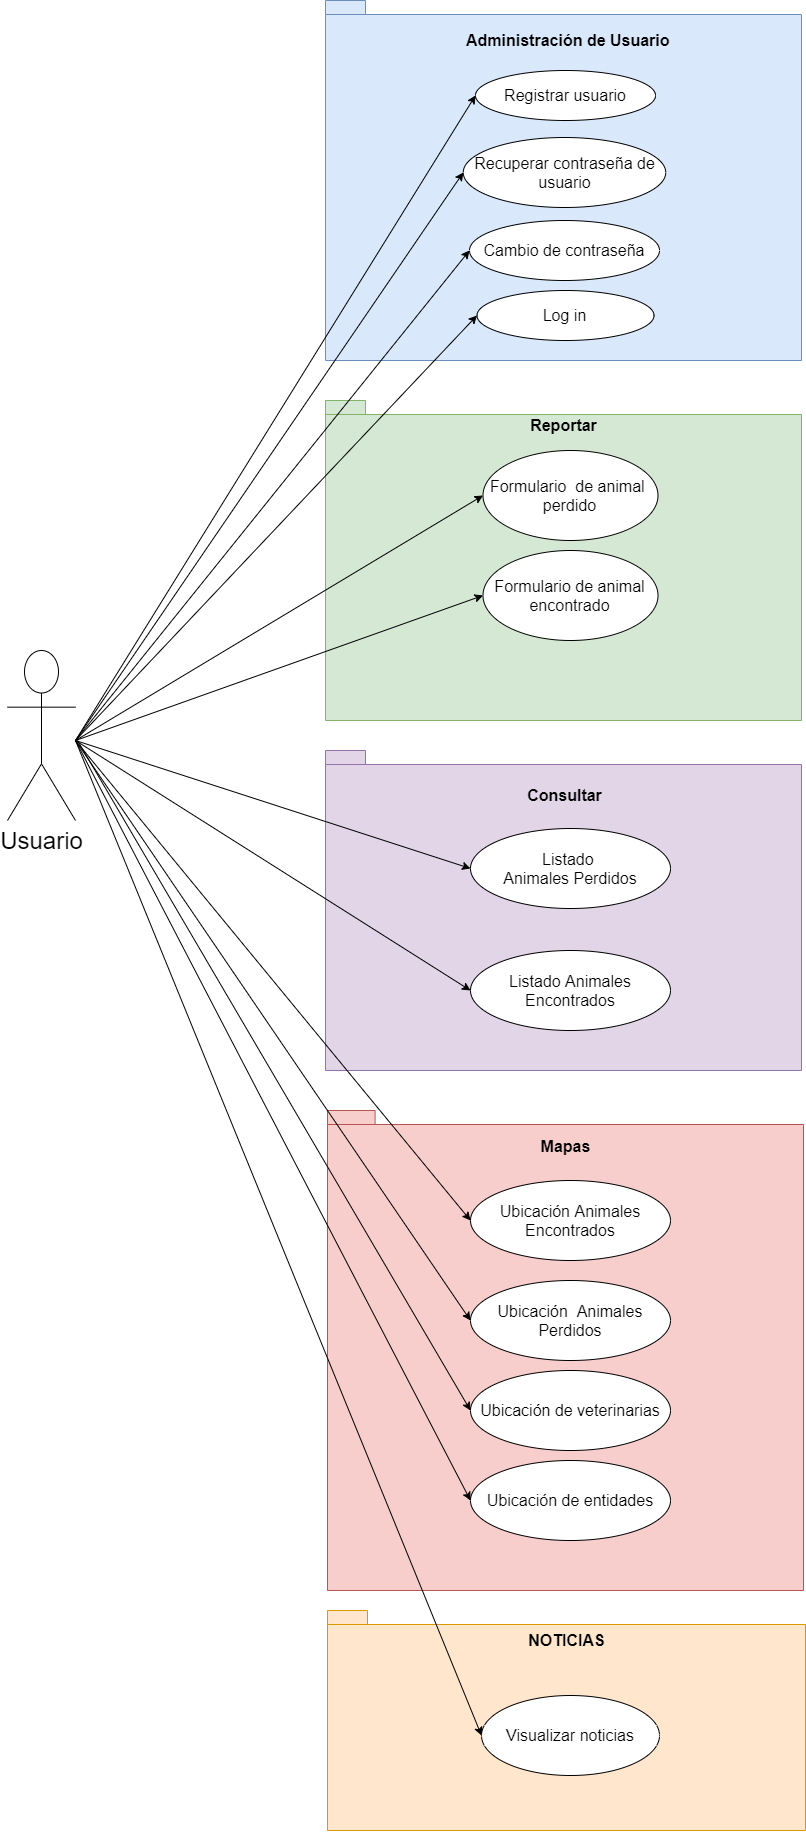

The diagram above was exported from draw.io. Its source (the exported page's mxGraphModel, read from the mxfile embedded in the PNG):
<mxGraphModel dx="2893" dy="2586" grid="1" gridSize="10" guides="1" tooltips="1" connect="1" arrows="1" fold="1" page="1" pageScale="1" pageWidth="827" pageHeight="1169" math="0" shadow="0">
  <root>
    <mxCell id="0" />
    <mxCell id="1" parent="0" />
    <mxCell id="J-2ttqnBj7reAbZkV2gW-1" value="Usuario" style="shape=umlActor;verticalLabelPosition=bottom;verticalAlign=top;html=1;outlineConnect=0;fontSize=24;" parent="1" vertex="1">
      <mxGeometry x="352" y="430" width="68" height="170" as="geometry" />
    </mxCell>
    <mxCell id="M-ZrvuhOco71ColSMuNZ-1" value="" style="shape=folder;fontStyle=1;spacingTop=10;tabWidth=40;tabHeight=14;tabPosition=left;html=1;fillColor=#dae8fc;strokeColor=#6c8ebf;" parent="1" vertex="1">
      <mxGeometry x="670" y="-220" width="476" height="360" as="geometry" />
    </mxCell>
    <mxCell id="M-ZrvuhOco71ColSMuNZ-2" value="&lt;div style=&quot;font-size: 16px; line-height: 110%;&quot;&gt;&lt;font style=&quot;font-size: 16px;&quot;&gt;Reportar&lt;/font&gt;&lt;/div&gt;" style="shape=folder;fontStyle=1;spacingTop=10;tabWidth=40;tabHeight=14;tabPosition=left;html=1;fillColor=#d5e8d4;strokeColor=#82b366;align=center;verticalAlign=top;fontSize=16;" parent="1" vertex="1">
      <mxGeometry x="670" y="180" width="476" height="320" as="geometry" />
    </mxCell>
    <mxCell id="M-ZrvuhOco71ColSMuNZ-3" value="" style="shape=folder;fontStyle=1;spacingTop=10;tabWidth=40;tabHeight=14;tabPosition=left;html=1;fillColor=#e1d5e7;strokeColor=#9673a6;align=left;" parent="1" vertex="1">
      <mxGeometry x="670" y="530" width="476" height="320" as="geometry" />
    </mxCell>
    <mxCell id="M-ZrvuhOco71ColSMuNZ-4" value="&lt;font style=&quot;font-size: 16px&quot;&gt;&lt;br&gt;NOTICIAS&lt;br&gt;&lt;br&gt;&lt;br&gt;&lt;br&gt;&lt;br&gt;&lt;br&gt;&lt;br&gt;&lt;br&gt;&lt;br&gt;&lt;br&gt;&lt;br&gt;&lt;/font&gt;" style="shape=folder;fontStyle=1;spacingTop=10;tabWidth=40;tabHeight=14;tabPosition=left;html=1;fillColor=#ffe6cc;strokeColor=#d79b00;" parent="1" vertex="1">
      <mxGeometry x="672" y="1390" width="478" height="220" as="geometry" />
    </mxCell>
    <mxCell id="rtQtzkiOS5jvTzPan1rb-2" value="Visualizar noticias" style="ellipse;whiteSpace=wrap;html=1;fontSize=16;" parent="1" vertex="1">
      <mxGeometry x="826" y="1475" width="178" height="80" as="geometry" />
    </mxCell>
    <mxCell id="J-2ttqnBj7reAbZkV2gW-12" value="&lt;font style=&quot;font-size: 16px&quot;&gt;Registrar usuario&lt;/font&gt;" style="ellipse;whiteSpace=wrap;html=1;" parent="1" vertex="1">
      <mxGeometry x="820" y="-150" width="180" height="50" as="geometry" />
    </mxCell>
    <mxCell id="J-2ttqnBj7reAbZkV2gW-13" value="Administración de Usuario&amp;nbsp;" style="text;html=1;strokeColor=none;fillColor=none;align=center;verticalAlign=middle;whiteSpace=wrap;rounded=0;fontStyle=1;fontSize=16;" parent="1" vertex="1">
      <mxGeometry x="770" y="-190" width="290" height="20" as="geometry" />
    </mxCell>
    <mxCell id="J-2ttqnBj7reAbZkV2gW-14" value="&lt;font style=&quot;font-size: 16px&quot;&gt;Recuperar contraseña de usuario&lt;/font&gt;" style="ellipse;whiteSpace=wrap;html=1;" parent="1" vertex="1">
      <mxGeometry x="807.75" y="-83" width="202.5" height="70" as="geometry" />
    </mxCell>
    <mxCell id="M-ZrvuhOco71ColSMuNZ-6" value="&lt;font style=&quot;font-size: 16px&quot;&gt;&lt;font style=&quot;font-size: 16px&quot;&gt;Mapas&lt;br&gt;&lt;/font&gt;&lt;br&gt;&lt;br&gt;&lt;br&gt;&lt;br&gt;&lt;br&gt;&lt;br&gt;&lt;br&gt;&lt;br&gt;&lt;br&gt;&lt;br&gt;&lt;br&gt;&lt;br&gt;&lt;br&gt;&lt;br&gt;&lt;br&gt;&lt;br&gt;&lt;br&gt;&lt;br&gt;&lt;br&gt;&lt;br&gt;&lt;br&gt;&lt;br&gt;&lt;/font&gt;" style="shape=folder;fontStyle=1;spacingTop=10;tabWidth=40;tabHeight=14;tabPosition=left;html=1;fillColor=#f8cecc;strokeColor=#b85450;align=center;" parent="1" vertex="1">
      <mxGeometry x="672" y="890" width="476" height="480" as="geometry" />
    </mxCell>
    <mxCell id="HEuKaIEGUagiO8qkvKYh-2" value="&lt;span style=&quot;font-size: 16px&quot;&gt;Listado Animales Encontrados&lt;/span&gt;" style="ellipse;whiteSpace=wrap;html=1;" parent="1" vertex="1">
      <mxGeometry x="815" y="730" width="200" height="80" as="geometry" />
    </mxCell>
    <mxCell id="J-2ttqnBj7reAbZkV2gW-15" value="&lt;font style=&quot;font-size: 16px&quot;&gt;Cambio de contraseña&lt;/font&gt;" style="ellipse;whiteSpace=wrap;html=1;" parent="1" vertex="1">
      <mxGeometry x="814" width="190" height="60" as="geometry" />
    </mxCell>
    <mxCell id="rtQtzkiOS5jvTzPan1rb-4" value="&lt;font style=&quot;font-size: 16px&quot;&gt;Formulario&amp;nbsp; de &lt;font style=&quot;font-size: 16px&quot;&gt;animal&amp;nbsp; perdido&lt;/font&gt;&lt;/font&gt;" style="ellipse;whiteSpace=wrap;html=1;fontSize=12;" parent="1" vertex="1">
      <mxGeometry x="827.5" y="230" width="175" height="90" as="geometry" />
    </mxCell>
    <mxCell id="M-ZrvuhOco71ColSMuNZ-8" value="&lt;font style=&quot;font-size: 16px&quot;&gt;Ubicación Animales Encontrados&lt;/font&gt;" style="ellipse;whiteSpace=wrap;html=1;fontSize=15;" parent="1" vertex="1">
      <mxGeometry x="815" y="960" width="200" height="80" as="geometry" />
    </mxCell>
    <mxCell id="rtQtzkiOS5jvTzPan1rb-5" value="&lt;font style=&quot;font-size: 16px&quot;&gt;Formulario de a&lt;font style=&quot;font-size: 16px&quot;&gt;nimal encontrado&lt;/font&gt;&lt;/font&gt;" style="ellipse;whiteSpace=wrap;html=1;fontSize=12;" parent="1" vertex="1">
      <mxGeometry x="827.5" y="330" width="175" height="90" as="geometry" />
    </mxCell>
    <mxCell id="J-2ttqnBj7reAbZkV2gW-16" value="&lt;font style=&quot;font-size: 16px&quot;&gt;Log in&lt;/font&gt;" style="ellipse;whiteSpace=wrap;html=1;" parent="1" vertex="1">
      <mxGeometry x="821.5" y="70" width="177" height="50" as="geometry" />
    </mxCell>
    <mxCell id="M-ZrvuhOco71ColSMuNZ-9" value="&lt;font style=&quot;font-size: 16px&quot;&gt;Ubicación&amp;nbsp; Animales Perdidos&lt;/font&gt;" style="ellipse;whiteSpace=wrap;html=1;" parent="1" vertex="1">
      <mxGeometry x="815" y="1060" width="200" height="80" as="geometry" />
    </mxCell>
    <mxCell id="HEuKaIEGUagiO8qkvKYh-7" value="&lt;b&gt;&lt;font style=&quot;font-size: 16px&quot;&gt;Consultar&lt;/font&gt;&lt;/b&gt;" style="text;html=1;strokeColor=none;fillColor=none;align=center;verticalAlign=middle;whiteSpace=wrap;rounded=0;" parent="1" vertex="1">
      <mxGeometry x="875.5" y="565" width="67" height="20" as="geometry" />
    </mxCell>
    <mxCell id="J-2ttqnBj7reAbZkV2gW-18" value="" style="endArrow=classic;html=1;entryX=0;entryY=0.5;entryDx=0;entryDy=0;" parent="1" target="J-2ttqnBj7reAbZkV2gW-12" edge="1">
      <mxGeometry width="50" height="50" relative="1" as="geometry">
        <mxPoint x="420" y="520" as="sourcePoint" />
        <mxPoint x="820" y="670" as="targetPoint" />
      </mxGeometry>
    </mxCell>
    <mxCell id="M-ZrvuhOco71ColSMuNZ-10" value="&lt;font style=&quot;font-size: 16px&quot;&gt;Ubicación de veterinarias&lt;/font&gt;" style="ellipse;whiteSpace=wrap;html=1;" parent="1" vertex="1">
      <mxGeometry x="815" y="1150" width="200" height="80" as="geometry" />
    </mxCell>
    <mxCell id="HEuKaIEGUagiO8qkvKYh-9" value="" style="endArrow=classic;html=1;entryX=0;entryY=0.5;entryDx=0;entryDy=0;" parent="1" target="rtQtzkiOS5jvTzPan1rb-5" edge="1">
      <mxGeometry width="50" height="50" relative="1" as="geometry">
        <mxPoint x="420" y="520" as="sourcePoint" />
        <mxPoint x="830" y="680" as="targetPoint" />
      </mxGeometry>
    </mxCell>
    <mxCell id="HEuKaIEGUagiO8qkvKYh-10" value="" style="endArrow=classic;html=1;entryX=0;entryY=0.5;entryDx=0;entryDy=0;" parent="1" edge="1" target="rtQtzkiOS5jvTzPan1rb-4">
      <mxGeometry width="50" height="50" relative="1" as="geometry">
        <mxPoint x="420" y="520" as="sourcePoint" />
        <mxPoint x="840" y="280" as="targetPoint" />
      </mxGeometry>
    </mxCell>
    <mxCell id="HEuKaIEGUagiO8qkvKYh-11" value="" style="endArrow=classic;html=1;entryX=0;entryY=0.5;entryDx=0;entryDy=0;" parent="1" target="J-2ttqnBj7reAbZkV2gW-16" edge="1">
      <mxGeometry width="50" height="50" relative="1" as="geometry">
        <mxPoint x="420" y="520" as="sourcePoint" />
        <mxPoint x="850" y="700" as="targetPoint" />
      </mxGeometry>
    </mxCell>
    <mxCell id="HEuKaIEGUagiO8qkvKYh-12" value="" style="endArrow=classic;html=1;entryX=0;entryY=0.5;entryDx=0;entryDy=0;" parent="1" target="J-2ttqnBj7reAbZkV2gW-15" edge="1">
      <mxGeometry width="50" height="50" relative="1" as="geometry">
        <mxPoint x="420" y="520" as="sourcePoint" />
        <mxPoint x="850" y="10" as="targetPoint" />
      </mxGeometry>
    </mxCell>
    <mxCell id="HEuKaIEGUagiO8qkvKYh-13" value="" style="endArrow=classic;html=1;entryX=0;entryY=0.5;entryDx=0;entryDy=0;" parent="1" target="M-ZrvuhOco71ColSMuNZ-13" edge="1">
      <mxGeometry width="50" height="50" relative="1" as="geometry">
        <mxPoint x="420" y="520" as="sourcePoint" />
        <mxPoint x="810.0000000000082" y="660" as="targetPoint" />
      </mxGeometry>
    </mxCell>
    <mxCell id="M-ZrvuhOco71ColSMuNZ-11" value="&lt;font style=&quot;font-size: 16px&quot;&gt;Ubicación de entidades&lt;/font&gt;" style="ellipse;whiteSpace=wrap;html=1;" parent="1" vertex="1">
      <mxGeometry x="815" y="1240" width="200" height="80" as="geometry" />
    </mxCell>
    <mxCell id="rtQtzkiOS5jvTzPan1rb-8" value="" style="endArrow=classic;html=1;entryX=0;entryY=0.5;entryDx=0;entryDy=0;" parent="1" target="rtQtzkiOS5jvTzPan1rb-2" edge="1">
      <mxGeometry width="50" height="50" relative="1" as="geometry">
        <mxPoint x="420" y="520" as="sourcePoint" />
        <mxPoint x="720" y="1340" as="targetPoint" />
      </mxGeometry>
    </mxCell>
    <mxCell id="HEuKaIEGUagiO8qkvKYh-14" value="" style="endArrow=classic;html=1;entryX=0;entryY=0.5;entryDx=0;entryDy=0;" parent="1" target="M-ZrvuhOco71ColSMuNZ-8" edge="1">
      <mxGeometry width="50" height="50" relative="1" as="geometry">
        <mxPoint x="420" y="520" as="sourcePoint" />
        <mxPoint x="820" y="1000" as="targetPoint" />
      </mxGeometry>
    </mxCell>
    <mxCell id="J-2ttqnBj7reAbZkV2gW-19" value="" style="endArrow=classic;html=1;entryX=0;entryY=0.5;entryDx=0;entryDy=0;" parent="1" target="M-ZrvuhOco71ColSMuNZ-9" edge="1">
      <mxGeometry width="50" height="50" relative="1" as="geometry">
        <mxPoint x="420" y="520" as="sourcePoint" />
        <mxPoint x="815.9999999999991" y="899.9999999999995" as="targetPoint" />
      </mxGeometry>
    </mxCell>
    <mxCell id="J-2ttqnBj7reAbZkV2gW-20" value="" style="endArrow=classic;html=1;entryX=0;entryY=0.5;entryDx=0;entryDy=0;" parent="1" target="M-ZrvuhOco71ColSMuNZ-11" edge="1">
      <mxGeometry width="50" height="50" relative="1" as="geometry">
        <mxPoint x="420" y="520" as="sourcePoint" />
        <mxPoint x="808" y="1290" as="targetPoint" />
      </mxGeometry>
    </mxCell>
    <mxCell id="J-2ttqnBj7reAbZkV2gW-22" value="" style="endArrow=classic;html=1;entryX=0;entryY=0.5;entryDx=0;entryDy=0;" parent="1" target="J-2ttqnBj7reAbZkV2gW-14" edge="1">
      <mxGeometry width="50" height="50" relative="1" as="geometry">
        <mxPoint x="420" y="520" as="sourcePoint" />
        <mxPoint x="850" y="90" as="targetPoint" />
      </mxGeometry>
    </mxCell>
    <mxCell id="rtQtzkiOS5jvTzPan1rb-9" value="" style="endArrow=classic;html=1;entryX=0;entryY=0.5;entryDx=0;entryDy=0;" parent="1" edge="1" target="M-ZrvuhOco71ColSMuNZ-10">
      <mxGeometry width="50" height="50" relative="1" as="geometry">
        <mxPoint x="422" y="520" as="sourcePoint" />
        <mxPoint x="809.9999999999991" y="1189.9999999999995" as="targetPoint" />
      </mxGeometry>
    </mxCell>
    <mxCell id="M-ZrvuhOco71ColSMuNZ-13" value="&lt;font style=&quot;font-size: 16px&quot;&gt;Listado &lt;br&gt;Animales Perdidos&lt;/font&gt;" style="ellipse;whiteSpace=wrap;html=1;" parent="1" vertex="1">
      <mxGeometry x="815" y="608" width="200" height="80" as="geometry" />
    </mxCell>
    <mxCell id="5MW4VTJpXUVr5GRUA4-k-1" value="" style="endArrow=classic;html=1;entryX=0;entryY=0.5;entryDx=0;entryDy=0;" edge="1" parent="1" target="HEuKaIEGUagiO8qkvKYh-2">
      <mxGeometry width="50" height="50" relative="1" as="geometry">
        <mxPoint x="420" y="520" as="sourcePoint" />
        <mxPoint x="510" y="500" as="targetPoint" />
      </mxGeometry>
    </mxCell>
  </root>
</mxGraphModel>